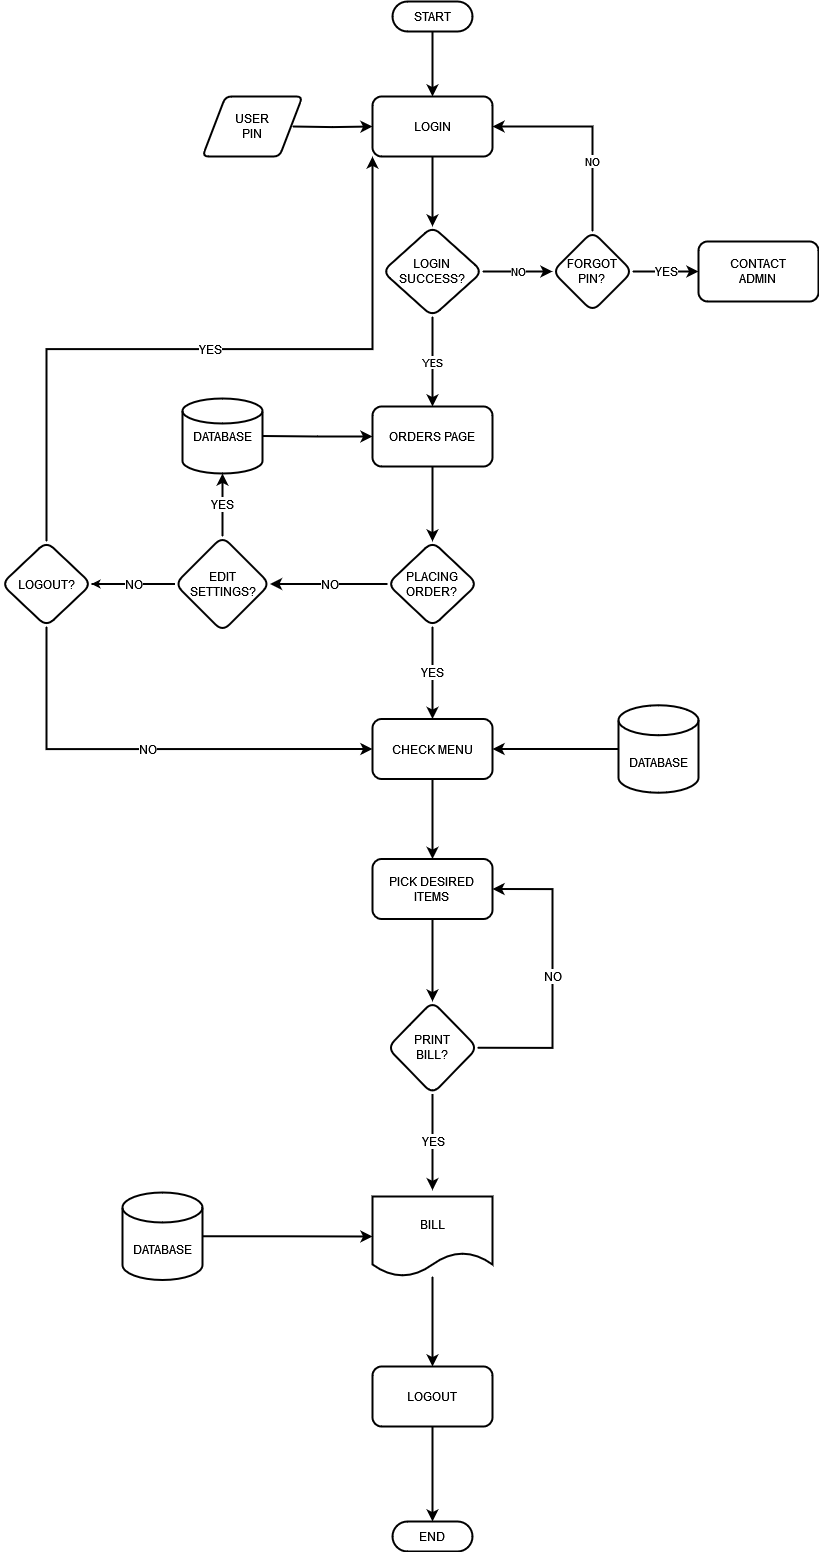

The diagram above was exported from draw.io. Its source (the exported page's mxGraphModel, read from the mxfile embedded in the PNG):
<mxGraphModel dx="1428" dy="854" grid="1" gridSize="10" guides="1" tooltips="1" connect="1" arrows="1" fold="1" page="1" pageScale="1" pageWidth="1100" pageHeight="850" background="none" math="0" shadow="0">
  <root>
    <mxCell id="0" />
    <mxCell id="1" parent="0" />
    <mxCell id="B8udNzgQI7cLJVb4mIli-3" value="" style="edgeStyle=orthogonalEdgeStyle;rounded=0;orthogonalLoop=1;jettySize=auto;html=1;strokeWidth=2;" edge="1" parent="1" source="B8udNzgQI7cLJVb4mIli-1" target="B8udNzgQI7cLJVb4mIli-2">
      <mxGeometry relative="1" as="geometry" />
    </mxCell>
    <mxCell id="B8udNzgQI7cLJVb4mIli-1" value="START" style="html=1;dashed=0;whiteSpace=wrap;shape=mxgraph.dfd.start;strokeWidth=2;" vertex="1" parent="1">
      <mxGeometry x="480" y="40" width="80" height="30" as="geometry" />
    </mxCell>
    <mxCell id="B8udNzgQI7cLJVb4mIli-5" value="" style="edgeStyle=orthogonalEdgeStyle;rounded=0;orthogonalLoop=1;jettySize=auto;html=1;strokeWidth=2;" edge="1" parent="1" source="B8udNzgQI7cLJVb4mIli-2" target="B8udNzgQI7cLJVb4mIli-4">
      <mxGeometry relative="1" as="geometry" />
    </mxCell>
    <mxCell id="B8udNzgQI7cLJVb4mIli-2" value="LOGIN" style="rounded=1;whiteSpace=wrap;html=1;dashed=0;strokeWidth=2;" vertex="1" parent="1">
      <mxGeometry x="460" y="135" width="120" height="60" as="geometry" />
    </mxCell>
    <mxCell id="B8udNzgQI7cLJVb4mIli-8" value="YES" style="edgeStyle=orthogonalEdgeStyle;rounded=0;orthogonalLoop=1;jettySize=auto;html=1;strokeWidth=2;" edge="1" parent="1" source="B8udNzgQI7cLJVb4mIli-4" target="B8udNzgQI7cLJVb4mIli-7">
      <mxGeometry relative="1" as="geometry" />
    </mxCell>
    <mxCell id="B8udNzgQI7cLJVb4mIli-16" value="NO" style="edgeStyle=orthogonalEdgeStyle;rounded=0;orthogonalLoop=1;jettySize=auto;html=1;strokeWidth=2;" edge="1" parent="1" source="B8udNzgQI7cLJVb4mIli-4" target="B8udNzgQI7cLJVb4mIli-15">
      <mxGeometry relative="1" as="geometry" />
    </mxCell>
    <mxCell id="B8udNzgQI7cLJVb4mIli-4" value="LOGIN&lt;br&gt;SUCCESS?" style="rhombus;whiteSpace=wrap;html=1;rounded=1;dashed=0;strokeWidth=2;" vertex="1" parent="1">
      <mxGeometry x="470" y="265" width="100" height="90" as="geometry" />
    </mxCell>
    <mxCell id="B8udNzgQI7cLJVb4mIli-25" value="" style="edgeStyle=orthogonalEdgeStyle;rounded=0;orthogonalLoop=1;jettySize=auto;html=1;fontFamily=Helvetica;fontSize=12;fontColor=default;strokeWidth=2;" edge="1" parent="1" source="B8udNzgQI7cLJVb4mIli-7" target="B8udNzgQI7cLJVb4mIli-24">
      <mxGeometry relative="1" as="geometry" />
    </mxCell>
    <mxCell id="B8udNzgQI7cLJVb4mIli-7" value="ORDERS PAGE" style="whiteSpace=wrap;html=1;rounded=1;dashed=0;strokeWidth=2;" vertex="1" parent="1">
      <mxGeometry x="460" y="445" width="120" height="60" as="geometry" />
    </mxCell>
    <mxCell id="B8udNzgQI7cLJVb4mIli-11" value="DATABASE" style="strokeWidth=2;html=1;shape=mxgraph.flowchart.database;whiteSpace=wrap;" vertex="1" parent="1">
      <mxGeometry x="270" y="437" width="80" height="75" as="geometry" />
    </mxCell>
    <mxCell id="B8udNzgQI7cLJVb4mIli-12" style="edgeStyle=orthogonalEdgeStyle;rounded=0;orthogonalLoop=1;jettySize=auto;html=1;exitX=0;exitY=0.5;exitDx=0;exitDy=0;entryX=1;entryY=0.5;entryDx=0;entryDy=0;entryPerimeter=0;endArrow=none;endFill=0;startArrow=classic;startFill=1;strokeWidth=2;" edge="1" parent="1" source="B8udNzgQI7cLJVb4mIli-7" target="B8udNzgQI7cLJVb4mIli-11">
      <mxGeometry relative="1" as="geometry" />
    </mxCell>
    <mxCell id="B8udNzgQI7cLJVb4mIli-14" style="edgeStyle=orthogonalEdgeStyle;rounded=0;orthogonalLoop=1;jettySize=auto;html=1;exitX=1;exitY=0.5;exitDx=0;exitDy=0;entryX=0;entryY=0.5;entryDx=0;entryDy=0;strokeWidth=2;" edge="1" parent="1" target="B8udNzgQI7cLJVb4mIli-2">
      <mxGeometry relative="1" as="geometry">
        <mxPoint x="380" y="165" as="sourcePoint" />
      </mxGeometry>
    </mxCell>
    <mxCell id="B8udNzgQI7cLJVb4mIli-17" value="NO" style="edgeStyle=orthogonalEdgeStyle;rounded=0;orthogonalLoop=1;jettySize=auto;html=1;exitX=0.5;exitY=0;exitDx=0;exitDy=0;entryX=1;entryY=0.5;entryDx=0;entryDy=0;strokeWidth=2;" edge="1" parent="1" source="B8udNzgQI7cLJVb4mIli-15" target="B8udNzgQI7cLJVb4mIli-2">
      <mxGeometry x="-0.3171" relative="1" as="geometry">
        <mxPoint as="offset" />
      </mxGeometry>
    </mxCell>
    <mxCell id="B8udNzgQI7cLJVb4mIli-21" value="&lt;div&gt;YES&lt;/div&gt;" style="edgeStyle=orthogonalEdgeStyle;rounded=0;orthogonalLoop=1;jettySize=auto;html=1;fontFamily=Helvetica;fontSize=12;fontColor=default;strokeWidth=2;" edge="1" parent="1" source="B8udNzgQI7cLJVb4mIli-15" target="B8udNzgQI7cLJVb4mIli-20">
      <mxGeometry relative="1" as="geometry" />
    </mxCell>
    <mxCell id="B8udNzgQI7cLJVb4mIli-15" value="&lt;div&gt;FORGOT&lt;/div&gt;&lt;div&gt;PIN?&lt;br&gt;&lt;/div&gt;" style="rhombus;whiteSpace=wrap;html=1;rounded=1;dashed=0;strokeWidth=2;" vertex="1" parent="1">
      <mxGeometry x="640" y="270" width="80" height="80" as="geometry" />
    </mxCell>
    <mxCell id="B8udNzgQI7cLJVb4mIli-19" value="USER&lt;br&gt;PIN" style="shape=parallelogram;html=1;strokeWidth=2;perimeter=parallelogramPerimeter;whiteSpace=wrap;rounded=1;arcSize=12;size=0.23;" vertex="1" parent="1">
      <mxGeometry x="290" y="135" width="100" height="60" as="geometry" />
    </mxCell>
    <mxCell id="B8udNzgQI7cLJVb4mIli-20" value="&lt;div&gt;CONTACT&lt;br&gt;&lt;/div&gt;&lt;div&gt;ADMIN&lt;/div&gt;" style="whiteSpace=wrap;html=1;rounded=1;dashed=0;strokeWidth=2;" vertex="1" parent="1">
      <mxGeometry x="786" y="280" width="120" height="60" as="geometry" />
    </mxCell>
    <mxCell id="B8udNzgQI7cLJVb4mIli-29" value="NO" style="edgeStyle=orthogonalEdgeStyle;rounded=0;orthogonalLoop=1;jettySize=auto;html=1;fontFamily=Helvetica;fontSize=12;fontColor=default;" edge="1" parent="1" source="B8udNzgQI7cLJVb4mIli-32" target="B8udNzgQI7cLJVb4mIli-28">
      <mxGeometry relative="1" as="geometry" />
    </mxCell>
    <mxCell id="B8udNzgQI7cLJVb4mIli-46" value="YES" style="edgeStyle=orthogonalEdgeStyle;rounded=0;orthogonalLoop=1;jettySize=auto;html=1;fontFamily=Helvetica;fontSize=12;fontColor=default;strokeWidth=2;" edge="1" parent="1" source="B8udNzgQI7cLJVb4mIli-24" target="B8udNzgQI7cLJVb4mIli-45">
      <mxGeometry relative="1" as="geometry" />
    </mxCell>
    <mxCell id="B8udNzgQI7cLJVb4mIli-24" value="PLACING&lt;br&gt;ORDER?" style="rhombus;whiteSpace=wrap;html=1;rounded=1;dashed=0;strokeWidth=2;" vertex="1" parent="1">
      <mxGeometry x="475" y="580" width="90" height="85" as="geometry" />
    </mxCell>
    <mxCell id="B8udNzgQI7cLJVb4mIli-33" value="NO" style="edgeStyle=orthogonalEdgeStyle;rounded=0;orthogonalLoop=1;jettySize=auto;html=1;fontFamily=Helvetica;fontSize=12;fontColor=default;endArrow=none;endFill=0;strokeWidth=2;" edge="1" parent="1" source="B8udNzgQI7cLJVb4mIli-28" target="B8udNzgQI7cLJVb4mIli-32">
      <mxGeometry relative="1" as="geometry" />
    </mxCell>
    <mxCell id="B8udNzgQI7cLJVb4mIli-42" value="YES" style="edgeStyle=orthogonalEdgeStyle;rounded=0;orthogonalLoop=1;jettySize=auto;html=1;exitX=0.5;exitY=0;exitDx=0;exitDy=0;entryX=0;entryY=1;entryDx=0;entryDy=0;fontFamily=Helvetica;fontSize=12;fontColor=default;strokeWidth=2;" edge="1" parent="1" source="B8udNzgQI7cLJVb4mIli-28" target="B8udNzgQI7cLJVb4mIli-2">
      <mxGeometry relative="1" as="geometry" />
    </mxCell>
    <mxCell id="B8udNzgQI7cLJVb4mIli-47" value="NO" style="edgeStyle=orthogonalEdgeStyle;rounded=0;orthogonalLoop=1;jettySize=auto;html=1;exitX=0.5;exitY=1;exitDx=0;exitDy=0;entryX=0;entryY=0.5;entryDx=0;entryDy=0;fontFamily=Helvetica;fontSize=12;fontColor=default;strokeWidth=2;" edge="1" parent="1" source="B8udNzgQI7cLJVb4mIli-28" target="B8udNzgQI7cLJVb4mIli-45">
      <mxGeometry relative="1" as="geometry" />
    </mxCell>
    <mxCell id="B8udNzgQI7cLJVb4mIli-28" value="LOGOUT?" style="rhombus;whiteSpace=wrap;html=1;rounded=1;dashed=0;strokeWidth=2;" vertex="1" parent="1">
      <mxGeometry x="89" y="580" width="90" height="85" as="geometry" />
    </mxCell>
    <mxCell id="B8udNzgQI7cLJVb4mIli-43" value="YES" style="edgeStyle=orthogonalEdgeStyle;rounded=0;orthogonalLoop=1;jettySize=auto;html=1;exitX=0.5;exitY=0;exitDx=0;exitDy=0;entryX=0.5;entryY=1;entryDx=0;entryDy=0;entryPerimeter=0;fontFamily=Helvetica;fontSize=12;fontColor=default;strokeWidth=2;" edge="1" parent="1" source="B8udNzgQI7cLJVb4mIli-32" target="B8udNzgQI7cLJVb4mIli-11">
      <mxGeometry relative="1" as="geometry" />
    </mxCell>
    <mxCell id="B8udNzgQI7cLJVb4mIli-44" value="NO" style="edgeStyle=orthogonalEdgeStyle;rounded=0;orthogonalLoop=1;jettySize=auto;html=1;fontFamily=Helvetica;fontSize=12;fontColor=default;strokeWidth=2;" edge="1" parent="1" source="B8udNzgQI7cLJVb4mIli-24" target="B8udNzgQI7cLJVb4mIli-32">
      <mxGeometry relative="1" as="geometry">
        <mxPoint x="475" y="623" as="sourcePoint" />
        <mxPoint x="179" y="623" as="targetPoint" />
      </mxGeometry>
    </mxCell>
    <mxCell id="B8udNzgQI7cLJVb4mIli-32" value="EDIT&lt;br&gt;SETTINGS?" style="rhombus;whiteSpace=wrap;html=1;rounded=1;dashed=0;strokeWidth=2;" vertex="1" parent="1">
      <mxGeometry x="262.5" y="575" width="95" height="95" as="geometry" />
    </mxCell>
    <mxCell id="B8udNzgQI7cLJVb4mIli-58" value="" style="edgeStyle=orthogonalEdgeStyle;rounded=0;orthogonalLoop=1;jettySize=auto;html=1;fontFamily=Helvetica;fontSize=12;fontColor=default;strokeWidth=2;" edge="1" parent="1" source="B8udNzgQI7cLJVb4mIli-45" target="B8udNzgQI7cLJVb4mIli-57">
      <mxGeometry relative="1" as="geometry" />
    </mxCell>
    <mxCell id="B8udNzgQI7cLJVb4mIli-45" value="CHECK MENU" style="whiteSpace=wrap;html=1;rounded=1;dashed=0;strokeWidth=2;" vertex="1" parent="1">
      <mxGeometry x="460" y="757.5" width="120" height="60" as="geometry" />
    </mxCell>
    <mxCell id="B8udNzgQI7cLJVb4mIli-53" style="edgeStyle=orthogonalEdgeStyle;rounded=0;orthogonalLoop=1;jettySize=auto;html=1;exitX=0;exitY=0.5;exitDx=0;exitDy=0;exitPerimeter=0;entryX=1;entryY=0.5;entryDx=0;entryDy=0;fontFamily=Helvetica;fontSize=12;fontColor=default;strokeWidth=2;" edge="1" parent="1" source="B8udNzgQI7cLJVb4mIli-52" target="B8udNzgQI7cLJVb4mIli-45">
      <mxGeometry relative="1" as="geometry" />
    </mxCell>
    <mxCell id="B8udNzgQI7cLJVb4mIli-52" value="DATABASE" style="shape=cylinder3;whiteSpace=wrap;html=1;boundedLbl=1;backgroundOutline=1;size=15;rounded=1;strokeColor=default;strokeWidth=2;align=center;verticalAlign=middle;fontFamily=Helvetica;fontSize=12;fontColor=default;fillColor=default;" vertex="1" parent="1">
      <mxGeometry x="706" y="743.75" width="80" height="87.5" as="geometry" />
    </mxCell>
    <mxCell id="B8udNzgQI7cLJVb4mIli-60" value="" style="edgeStyle=orthogonalEdgeStyle;rounded=0;orthogonalLoop=1;jettySize=auto;html=1;fontFamily=Helvetica;fontSize=12;fontColor=default;strokeWidth=2;" edge="1" parent="1" source="B8udNzgQI7cLJVb4mIli-57" target="B8udNzgQI7cLJVb4mIli-59">
      <mxGeometry relative="1" as="geometry" />
    </mxCell>
    <mxCell id="B8udNzgQI7cLJVb4mIli-57" value="PICK DESIRED&lt;br&gt;&lt;div&gt;ITEMS&lt;/div&gt;" style="whiteSpace=wrap;html=1;rounded=1;dashed=0;strokeWidth=2;" vertex="1" parent="1">
      <mxGeometry x="460" y="897.5" width="120" height="60" as="geometry" />
    </mxCell>
    <mxCell id="B8udNzgQI7cLJVb4mIli-61" value="NO" style="edgeStyle=orthogonalEdgeStyle;rounded=0;orthogonalLoop=1;jettySize=auto;html=1;exitX=1;exitY=0.5;exitDx=0;exitDy=0;entryX=1;entryY=0.5;entryDx=0;entryDy=0;fontFamily=Helvetica;fontSize=12;fontColor=default;strokeWidth=2;" edge="1" parent="1" source="B8udNzgQI7cLJVb4mIli-59" target="B8udNzgQI7cLJVb4mIli-57">
      <mxGeometry relative="1" as="geometry">
        <Array as="points">
          <mxPoint x="640" y="1086" />
          <mxPoint x="640" y="928" />
        </Array>
      </mxGeometry>
    </mxCell>
    <mxCell id="B8udNzgQI7cLJVb4mIli-63" value="YES" style="edgeStyle=orthogonalEdgeStyle;rounded=0;orthogonalLoop=1;jettySize=auto;html=1;fontFamily=Helvetica;fontSize=12;fontColor=default;strokeWidth=2;" edge="1" parent="1" source="B8udNzgQI7cLJVb4mIli-59">
      <mxGeometry relative="1" as="geometry">
        <mxPoint x="520" y="1228.75" as="targetPoint" />
      </mxGeometry>
    </mxCell>
    <mxCell id="B8udNzgQI7cLJVb4mIli-59" value="PRINT&lt;br&gt;BILL?" style="rhombus;whiteSpace=wrap;html=1;rounded=1;dashed=0;strokeWidth=2;" vertex="1" parent="1">
      <mxGeometry x="475" y="1040" width="90" height="92.5" as="geometry" />
    </mxCell>
    <mxCell id="B8udNzgQI7cLJVb4mIli-67" value="" style="edgeStyle=orthogonalEdgeStyle;shape=connector;rounded=0;orthogonalLoop=1;jettySize=auto;html=1;labelBackgroundColor=default;strokeColor=default;strokeWidth=2;align=center;verticalAlign=middle;fontFamily=Helvetica;fontSize=12;fontColor=default;endArrow=classic;" edge="1" parent="1" source="B8udNzgQI7cLJVb4mIli-64" target="B8udNzgQI7cLJVb4mIli-66">
      <mxGeometry relative="1" as="geometry" />
    </mxCell>
    <mxCell id="B8udNzgQI7cLJVb4mIli-64" value="BILL" style="shape=document;whiteSpace=wrap;html=1;boundedLbl=1;rounded=1;strokeColor=default;strokeWidth=2;align=center;verticalAlign=middle;fontFamily=Helvetica;fontSize=12;fontColor=default;fillColor=default;" vertex="1" parent="1">
      <mxGeometry x="460" y="1235" width="120" height="80" as="geometry" />
    </mxCell>
    <mxCell id="B8udNzgQI7cLJVb4mIli-66" value="&lt;div&gt;LOGOUT&lt;/div&gt;" style="whiteSpace=wrap;html=1;rounded=1;strokeWidth=2;" vertex="1" parent="1">
      <mxGeometry x="460" y="1405" width="120" height="60" as="geometry" />
    </mxCell>
    <mxCell id="B8udNzgQI7cLJVb4mIli-68" value="END" style="html=1;dashed=0;whiteSpace=wrap;shape=mxgraph.dfd.start;rounded=1;strokeColor=default;strokeWidth=2;align=center;verticalAlign=middle;fontFamily=Helvetica;fontSize=12;fontColor=default;fillColor=default;" vertex="1" parent="1">
      <mxGeometry x="480" y="1560" width="80" height="30" as="geometry" />
    </mxCell>
    <mxCell id="B8udNzgQI7cLJVb4mIli-70" style="edgeStyle=orthogonalEdgeStyle;shape=connector;rounded=0;orthogonalLoop=1;jettySize=auto;html=1;exitX=1;exitY=0.5;exitDx=0;exitDy=0;exitPerimeter=0;entryX=0;entryY=0.5;entryDx=0;entryDy=0;labelBackgroundColor=default;strokeColor=default;strokeWidth=2;align=center;verticalAlign=middle;fontFamily=Helvetica;fontSize=12;fontColor=default;endArrow=classic;" edge="1" parent="1" source="B8udNzgQI7cLJVb4mIli-69" target="B8udNzgQI7cLJVb4mIli-64">
      <mxGeometry relative="1" as="geometry" />
    </mxCell>
    <mxCell id="B8udNzgQI7cLJVb4mIli-69" value="DATABASE" style="shape=cylinder3;whiteSpace=wrap;html=1;boundedLbl=1;backgroundOutline=1;size=15;rounded=1;strokeColor=default;strokeWidth=2;align=center;verticalAlign=middle;fontFamily=Helvetica;fontSize=12;fontColor=default;fillColor=default;" vertex="1" parent="1">
      <mxGeometry x="210" y="1231" width="80" height="87.5" as="geometry" />
    </mxCell>
    <mxCell id="B8udNzgQI7cLJVb4mIli-71" style="edgeStyle=orthogonalEdgeStyle;shape=connector;rounded=0;orthogonalLoop=1;jettySize=auto;html=1;exitX=0.5;exitY=1;exitDx=0;exitDy=0;entryX=0.5;entryY=0.5;entryDx=0;entryDy=-15;entryPerimeter=0;labelBackgroundColor=default;strokeColor=default;strokeWidth=2;align=center;verticalAlign=middle;fontFamily=Helvetica;fontSize=12;fontColor=default;endArrow=classic;" edge="1" parent="1" source="B8udNzgQI7cLJVb4mIli-66" target="B8udNzgQI7cLJVb4mIli-68">
      <mxGeometry relative="1" as="geometry" />
    </mxCell>
  </root>
</mxGraphModel>